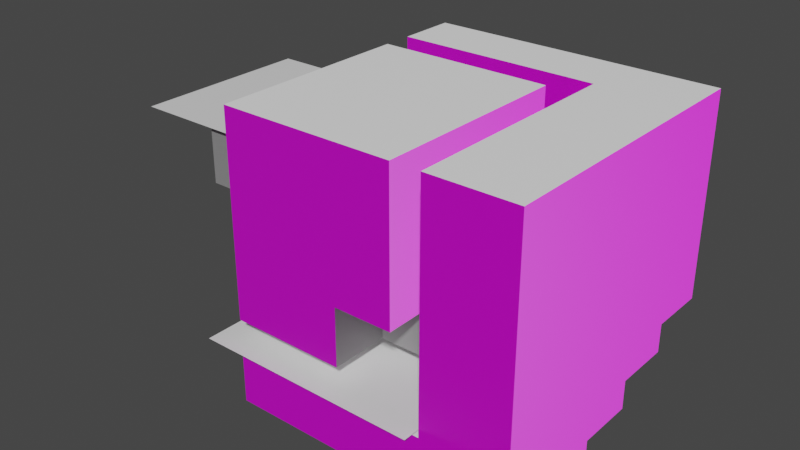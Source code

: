 # Source: Area1.blend  (saved by Blender 2.82.7; exported with 4.5.12 LTS)
import bpy
from mathutils import Matrix  # noqa: F401  (used for matrix-valued properties, if any)

bpy.ops.wm.read_factory_settings(use_empty=True)
scene = bpy.context.scene
scene.name = 'Scene'

# ---- collections
col_collection = bpy.data.collections.new('Collection'); scene.collection.children.link(col_collection)

# ---- images (referenced by path relative to the original .blend; pixels are not part of the script)
import os
ASSET_DIR = os.environ.get("B2B_ASSET_DIR", "")  # directory of the original .blend (textures are referenced by path, not embedded)
HERE = os.path.dirname(os.path.abspath(__file__))  # packed textures are extracted next to this script under _unpacked/

def load_image(name, relpath, width, height, colorspace="sRGB"):
    """Load a texture the original file referenced (path relative to the .blend, or extracted next to this script)."""
    p = next((c for c in (os.path.join(HERE, relpath), os.path.join(ASSET_DIR, relpath)) if relpath and os.path.exists(c)), "")
    if p:
        img = bpy.data.images.load(p, check_existing=True)
        img.name = name
    else:  # same state as the original file: an image datablock whose file is absent (Cycles renders it pink)
        img = bpy.data.images.new(name, width, height)
        img.source = "FILE"
        img.filepath = "//" + (relpath or name)
    img.colorspace_settings.name = colorspace
    return img
img_ironnormal_png = load_image('IronNormal.png', 'IronNormal.png', 1024, 1024, 'sRGB')
img_tile_png = load_image('Tile.png', 'Tile.png', 1024, 1024, 'sRGB')
img_tilenormal_png = load_image('TileNormal.png', 'TileNormal.png', 1024, 1024, 'Linear Rec.709')

# ---- materials (node trees are filled in below, after node groups)
mat_inwall = bpy.data.materials.new('InWall')
mat_inwall.use_backface_culling = True
mat_inwall.use_transparent_shadow = False
mat_wall = bpy.data.materials.new('Wall')
mat_wall.use_backface_culling = True
mat_wall.use_transparent_shadow = False
mat_ground = bpy.data.materials.new('Ground')
mat_ground.use_backface_culling = True
mat_ground.use_transparent_shadow = False
mat_hide = bpy.data.materials.new('Hide')
mat_hide.use_transparent_shadow = False
mat_dark = bpy.data.materials.new('Dark')
mat_dark.use_transparent_shadow = False

# ---- material node trees
mat_inwall.use_nodes = True; mat_inwall.node_tree.nodes.clear()
_N = mat_inwall.node_tree.nodes; _L = mat_inwall.node_tree.links
n0 = _N.new('ShaderNodeOutputMaterial'); n0.name = 'Material Output'; n0.location = (300, 300)
n1 = _N.new('ShaderNodeBsdfPrincipled'); n1.name = 'Principled BSDF'; n1.location = (10, 300)
n1.distribution = 'GGX'
n1.subsurface_method = 'BURLEY'
n1.inputs[0].default_value = (0.6038, 0.6038, 0.6038, 1.0)
n1.inputs[2].default_value = 0.45
n1.inputs[3].default_value = 1.45
n1.inputs[27].default_value = (0.0, 0.0, 0.0, 1.0)
n1.inputs[28].default_value = 1.0
n2 = _N.new('ShaderNodeNormalMap'); n2.name = 'Normal Map'; n2.location = (-199, -142)
n3 = _N.new('ShaderNodeTexImage'); n3.name = 'Image Texture'; n3.location = (-537, -190)
n3.image = img_ironnormal_png
_L.new(n1.outputs[0], n0.inputs[0])
_L.new(n2.outputs[0], n1.inputs[5])
_L.new(n3.outputs[0], n2.inputs[1])
n0.is_active_output = True
mat_wall.use_nodes = True; mat_wall.node_tree.nodes.clear()
_N = mat_wall.node_tree.nodes; _L = mat_wall.node_tree.links
n0 = _N.new('ShaderNodeOutputMaterial'); n0.name = 'Material Output'; n0.location = (300, 300)
n1 = _N.new('ShaderNodeBsdfPrincipled'); n1.name = 'Principled BSDF'; n1.location = (10, 300)
n1.distribution = 'GGX'
n1.subsurface_method = 'BURLEY'
n1.inputs[3].default_value = 1.45
n1.inputs[27].default_value = (0.0, 0.0, 0.0, 1.0)
n1.inputs[28].default_value = 1.0
n2 = _N.new('ShaderNodeTexImage'); n2.name = 'Image Texture'; n2.location = (-419, 231)
n2.image = img_tile_png
n3 = _N.new('ShaderNodeNormalMap'); n3.name = 'Normal Map'; n3.location = (-232, -134)
n4 = _N.new('ShaderNodeTexImage'); n4.name = 'Image Texture.001'; n4.location = (-575, -120)
n4.image = img_tilenormal_png
_L.new(n1.outputs[0], n0.inputs[0])
_L.new(n2.outputs[0], n1.inputs[0])
_L.new(n4.outputs[0], n3.inputs[1])
_L.new(n3.outputs[0], n1.inputs[5])
n0.is_active_output = True
mat_ground.use_nodes = True; mat_ground.node_tree.nodes.clear()
_N = mat_ground.node_tree.nodes; _L = mat_ground.node_tree.links
n0 = _N.new('ShaderNodeOutputMaterial'); n0.name = 'Material Output'; n0.location = (300, 300)
n1 = _N.new('ShaderNodeBsdfPrincipled'); n1.name = 'Principled BSDF'; n1.location = (10, 300)
n1.distribution = 'GGX'
n1.subsurface_method = 'BURLEY'
n1.inputs[0].default_value = (1.0, 1.0, 1.0, 1.0)
n1.inputs[3].default_value = 1.45
n1.inputs[27].default_value = (0.0, 0.0, 0.0, 1.0)
n1.inputs[28].default_value = 1.0
_L.new(n1.outputs[0], n0.inputs[0])
n0.is_active_output = True
mat_hide.use_nodes = True; mat_hide.node_tree.nodes.clear()
_N = mat_hide.node_tree.nodes; _L = mat_hide.node_tree.links
n0 = _N.new('ShaderNodeOutputMaterial'); n0.name = 'Material Output'; n0.location = (300, 300)
n1 = _N.new('ShaderNodeBsdfPrincipled'); n1.name = 'Principled BSDF'; n1.location = (10, 300)
n1.distribution = 'GGX'
n1.subsurface_method = 'BURLEY'
n1.inputs[0].default_value = (0.8, 0.8, 0.8, 0.0)
n1.inputs[3].default_value = 1.45
n1.inputs[27].default_value = (0.0, 0.0, 0.0, 1.0)
n1.inputs[28].default_value = 1.0
_L.new(n1.outputs[0], n0.inputs[0])
n0.is_active_output = True
mat_dark.use_nodes = True; mat_dark.node_tree.nodes.clear()
_N = mat_dark.node_tree.nodes; _L = mat_dark.node_tree.links
n0 = _N.new('ShaderNodeOutputMaterial'); n0.name = 'Material Output'; n0.location = (300, 300)
n1 = _N.new('ShaderNodeBsdfPrincipled'); n1.name = 'Principled BSDF'; n1.location = (10, 300)
n1.distribution = 'GGX'
n1.subsurface_method = 'BURLEY'
n1.inputs[0].default_value = (0.04518, 0.04518, 0.04518, 1.0)
n1.inputs[3].default_value = 1.45
n1.inputs[27].default_value = (0.0, 0.0, 0.0, 1.0)
n1.inputs[28].default_value = 1.0
_L.new(n1.outputs[0], n0.inputs[0])
n0.is_active_output = True

# ---- world
world_world = bpy.data.worlds.new('World'); scene.world = world_world
world_world.use_nodes = True; world_world.node_tree.nodes.clear()
_N = world_world.node_tree.nodes; _L = world_world.node_tree.links
n0 = _N.new('ShaderNodeOutputWorld'); n0.name = 'World Output'; n0.location = (300, 300)
n1 = _N.new('ShaderNodeBackground'); n1.name = 'Background'; n1.location = (10, 300)
n1.inputs[0].default_value = (0.05088, 0.05088, 0.05088, 1.0)
_L.new(n1.outputs[0], n0.inputs[0])
n0.is_active_output = True
world_world.color = (0.05088, 0.05088, 0.05088)
world_world.use_sun_shadow = False
world_world.sun_shadow_jitter_overblur = 0.0

# ---- meshes
me_grid_001 = bpy.data.meshes.new('Grid.001')
me_grid_001.from_pydata([(4.0, -10.0, 20.0), (2.0, -10.0, 20.0), (-10.0, -6.0, 20.0), (2.0, 4.0, 20.0), (-10.0, 4.0, 20.0), (10.0, 6.0, 20.0), (-10.0, 6.0, 20.0), (4.0, 10.0, 7.709e-06), (-4.0, 10.0, 7.709e-06), (-6.0, 10.0, 7.709e-06), (-10.0, 10.0, 7.709e-06), (-4.0, 8.0, 5.023e-06), (-6.0, 8.0, 5.023e-06), (-4.0, 4.0, 3.465e-06), (-6.0, 4.0, 3.465e-06), (2.0, 5.983, 6.0), (4.0, 5.983, 20.0), (4.0, 2.0, 7.788e-07), (-4.0, 2.0, 7.788e-07), (-6.0, 2.0, 7.788e-07), (-10.0, 2.0, 7.788e-07), (10.0, -2.0, -7.788e-07), (4.0, -2.0, -7.788e-07), (4.0, -10.0, -5.801e-06), (-10.0, -10.0, -7.709e-06), (10.0, 10.0, 20.0), (-10.0, 10.0, 20.0), (-10.0, 10.0, 10.0), (2.0, 10.0, 6.0), (-2.0, 10.0, 6.0), (-10.0, 10.0, 6.0), (4.0, 10.0, 4.0), (-4.0, 10.0, 4.0), (-6.0, 10.0, 4.0), (-8.0, 10.0, 4.0), (-10.0, 10.0, 4.0), (2.0, 5.983, 10.0), (10.0, -10.0, -5.801e-06), (-10.0, -10.0, 4.0), (10.0, -10.0, 6.0), (2.0, -6.0, 12.0), (-2.0, -10.0, 6.0), (-10.0, -10.0, 6.0), (2.0, -10.0, 10.0), (-2.0, -10.0, 10.0), (-10.0, -10.0, 10.0), (2.0, -10.0, 12.0), (10.0, -10.0, 20.0), (-10.0, -10.0, 20.0), (-10.0, 4.0, 16.0), (-10.0, -2.0, 16.0), (-10.0, -6.0, 16.0), (-12.0, -2.0, 16.0), (-10.0, 4.0, 12.0), (-10.0, -2.0, 12.0), (-10.0, -6.0, 12.0), (-10.0, 5.991, 10.0), (-10.0, -6.0, 10.0), (-10.0, -6.0, 6.0), (-10.0, 8.0, 4.0), (-10.0, 4.0, 4.0), (-10.0, 2.0, 4.0), (10.0, 2.0, 2.0), (10.0, -2.0, 2.0), (10.0, 6.0, 4.0), (10.0, 2.0, 4.0), (10.0, 6.0, 6.0), (10.0, 2.0, 6.0), (10.0, -2.0, 6.0), (-4.0, 8.0, 4.0), (-6.0, 8.0, 4.0), (-6.0, 4.0, 4.0), (-4.0, 4.0, 4.0), (-4.0, 2.0, 4.0), (-6.0, 2.0, 4.0), (4.0, -10.0, 4.0), (4.0, 8.0, 4.0), (4.0, 6.0, 4.0), (4.0, 4.0, 4.0), (4.0, 2.0, 4.0), (10.0, 10.0, 6.0), (4.0, 6.0, 6.0), (4.0, 2.0, 2.0), (4.0, -2.0, 2.0), (2.0, -6.0, 6.0), (-2.0, -6.0, 6.0), (2.0, -6.0, 10.0), (-2.0, -6.0, 10.0), (4.0, 5.983, 10.0), (2.0, 6.0, 20.0), (2.0, 4.0, 12.0), (-16.0, -2.0, 16.0), (-16.0, -6.0, 16.0), (-16.0, -2.0, 12.0), (-16.0, -6.0, 12.0), (-12.0, -2.0, 12.0), (-12.0, 6.0, 16.0), (-16.0, 6.0, 16.0), (-16.0, 6.0, 12.0), (-12.0, 6.0, 12.0), (2.0, 5.983, 10.0), (-10.0, 5.991, 10.0), (-10.0, -6.0, 10.0), (2.0, -6.0, 10.0), (4.001, 11.19, 4.56), (-11.66, -11.19, 4.56), (4.001, -11.19, 4.56), (-11.66, 11.19, 4.56), (4.0, 10.0, 20.0), (2.0, 10.01, 20.0), (4.0, 10.0, 6.0), (-10.0, -2.0, 16.0), (-10.0, -6.0, 16.0), (-16.0, -6.0, 16.0), (-10.08, 6.075, 16.06), (-10.08, -6.47, 16.06), (-21.26, 6.075, 16.06), (-21.26, -6.47, 16.06), (-16.0, 2.0, 12.0), (-16.0, 2.0, 16.0), (-12.0, 2.0, 16.0), (-12.0, 2.0, 12.0), (-20.0, 6.0, 16.0), (-20.0, 6.0, 12.0), (-20.0, 2.0, 12.0), (-20.0, 2.0, 16.0)], [(80, 28), (112, 111), (112, 113)], [(5, 47, 0, 16), (43, 44, 45, 48, 1, 46), (46, 40, 86, 43), (9, 12, 70, 33), (9, 10, 20, 19, 14, 12), (11, 12, 14, 13), (19, 18, 73, 74), (61, 79, 75, 38), (75, 23, 24, 38), (21, 37, 39, 68, 63), (7, 8, 11, 13, 18, 17), (7, 17, 79, 77, 31), (31, 32, 8, 7), (35, 59, 60, 61, 38, 24, 20, 10), (46, 1, 3, 90), (84, 85, 87, 86), (85, 29, 30, 58), (41, 44, 87, 85), (86, 40, 55, 57), (37, 23, 0, 47), (41, 42, 45, 44), (4, 49, 53, 90, 3), (55, 54, 93, 94), (44, 43, 86, 87), (51, 55, 94, 92), (2, 48, 45, 57, 55, 51), (4, 2, 51, 50, 49), (29, 85, 84, 28), (59, 76, 77, 78, 60), (91, 92, 94, 93), (33, 34, 35, 10, 9), (1, 48, 2, 4, 3), (64, 65, 67, 66), (47, 25, 80, 39), (25, 26, 30, 80), (32, 31, 76, 69), (13, 14, 71, 72), (12, 11, 69, 70), (14, 19, 74, 71), (18, 13, 72, 73), (11, 8, 32, 69), (17, 18, 19, 20, 24, 23, 22), (59, 35, 33, 70), (85, 58, 42, 41), (72, 78, 79, 73), (61, 60, 71, 74), (64, 77, 79, 65), (62, 82, 83, 63), (81, 15, 36, 88), (64, 66, 81, 77), (75, 77, 16, 0), (21, 22, 23, 37), (65, 79, 82, 62), (27, 56, 57, 45, 42, 58, 30), (36, 15, 84, 86), (36, 86, 57, 56), (53, 55, 40, 90), (21, 63, 83, 22), (50, 51, 92, 91), (50, 52, 95, 54), (49, 50, 54, 53), (119, 118, 124, 125), (121, 120, 96, 99), (118, 121, 99, 98), (120, 119, 97, 96), (99, 96, 97, 98), (108, 25, 5, 16), (22, 83, 82, 17), (62, 63, 68, 67), (89, 36, 56, 6), (26, 6, 56, 27), (36, 89, 16, 88), (100, 101, 102, 103), (106, 104, 107, 105), (89, 109, 108, 16), (6, 26, 109, 89), (110, 81, 66, 80), (15, 81, 110, 28), (116, 117, 115, 114), (52, 91, 119, 120), (93, 95, 121, 118), (95, 52, 120, 121), (91, 93, 118, 119), (125, 124, 123, 122), (118, 98, 123, 124), (98, 97, 122, 123), (97, 119, 125, 122)])
me_grid_001.polygons.foreach_set('material_index', [2, 1, 1, 0, 2, 2, 0, 2, 1, 1, 2, 0, 1, 1, 1, 0, 2, 0, 2, 1, 1, 1, 2, 2, 0, 1, 1, 2, 2, 0, 1, 2, 1, 1, 1, 2, 0, 0, 0, 0, 0, 2, 2, 2, 2, 2, 2, 2, 1, 2, 1, 2, 2, 1, 1, 0, 2, 2, 2, 0, 1, 0, 0, 2, 2, 0, 2, 0, 1, 1, 1, 1, 2, 3, 2, 2, 2, 2, 3, 2, 2, 0, 0, 0, 2, 0, 2])
_uv = me_grid_001.uv_layers.new(name='UVMap')
_uv.uv.foreach_set('vector', [0.0, 0.0, 0.0, 0.0, 0.3, 1.0, 0.3, 1.0, 1.002, 0.1724, 0.54, 0.1724, -0.384, 0.1724, -0.384, 1.327, 1.002, 1.327, 1.002, 0.4034, -0.0007036, 0.3876, 0.4713, 0.3876, 0.4713, 0.1516, -0.0007036, 0.1516, -0.1365, -0.03713, 0.3863, -0.03713, 0.3863, 0.9643, -0.1365, 0.9643, 0.8, 0.0, 1.0, 0.0, 1.0, 0.4, 0.8, 0.4, 0.8, 0.3, 0.8, 0.1, 0.7, 0.1, 0.8, 0.1, 0.8, 0.3, 0.7, 0.3, 1.428, -0.0834, 1.929, -0.0834, 1.929, 0.9997, 1.428, 0.9997, 0.4, 0.8, 0.4, 0.8, 1.0, 0.8, 1.0, 0.8, 0.3063, 0.4609, 0.3063, -0.001884, -1.314, -0.001885, -1.314, 0.4609, 0.931, -0.003965, -0.003071, -0.003966, -0.003071, 0.6966, 0.931, 0.6966, 0.931, 0.2296, 0.3, 0.0, 0.7, 0.0, 0.7, 0.1, 0.7, 0.3, 0.7, 0.4, 0.3, 0.4, -0.01084, -0.9003, -0.01084, 1.821, 1.35, 1.821, 1.35, 0.4605, 1.35, -0.9003, 0.999, 0.5169, -0.0008275, 0.5169, -0.0008275, 0.0007959, 0.999, 0.0007959, 1.488, 0.4549, 1.26, 0.4549, 0.8047, 0.4549, 0.5769, 0.4549, -0.79, 0.4549, -0.79, -0.0007499, 0.5769, -0.0007488, 1.488, -0.0007481, -0.0007036, 0.3876, -0.0007044, 1.332, 1.651, 1.332, 1.651, 0.3876, 0.4036, 1.611, 0.4036, 0.5097, 1.596, 0.5097, 1.596, 1.611, 0.0, 0.0, 0.0, 0.0, 0.0, 0.0, 0.0, 0.0, 0.4036, -0.5913, 1.596, -0.5913, 1.596, 0.5097, 0.4036, 0.5097, 3.42, 0.04801, 3.42, 1.06, -2.649, 1.06, -2.649, 0.04801, 1.001, -0.001884, 0.3063, -0.001884, 0.3063, 2.312, 1.001, 2.312, 0.54, -0.2896, -0.384, -0.2896, -0.384, 0.1724, 0.54, 0.1724, 1.094, -0.2728, 1.094, 0.1156, 1.094, 0.5039, -0.07093, 0.5039, -0.07093, -0.2728, 0.0, 0.0, 0.0, 0.0, 0.0, 0.0, 0.0, 0.0, 0.6, 0.5, 0.4, 0.5, 0.4, 0.5, 0.6, 0.5, 0.9657, 3.369, -0.3075, 3.369, -0.3075, 1.459, 0.9657, 1.459, -0.8546, 1.329, -1.318, 1.329, -1.318, 0.1697, -0.8546, 0.1697, -0.8546, 0.4016, -0.8546, 0.8654, 0.3048, 1.329, -0.8546, 1.329, -0.8546, 0.8654, -0.3909, 0.8654, 0.3048, 0.8654, 0.0, 0.0, 0.0, 0.0, 0.0, 0.0, 0.0, 0.0, 0.1, 0.8, 0.1, 0.8, 0.2, 0.8, 0.3, 0.8, 0.3, 0.8, 0.9657, 0.1858, 0.9657, 1.459, -0.3075, 1.459, -0.3075, 0.1858, 0.0001674, 0.5162, -0.2579, 0.5162, -0.516, 0.5162, -0.516, 8.461e-06, 0.0001674, 8.461e-06, 0.4, 0.0, 1.0, 0.0, 1.0, 0.2, 1.0, 0.7, 0.4, 0.7, 1.865, 0.4631, 1.398, 0.4631, 1.398, 0.6966, 1.865, 0.6966, -0.003072, 2.331, 2.332, 2.331, 2.332, 0.6966, -0.003071, 0.6966, 2.334, 1.331, 2.834e-05, 1.331, 2.881e-05, -0.3022, 2.334, -0.3022, 0.7, 0.0, 0.0, 0.8, 0.1, 0.8, 0.7, 0.1, 0.4253, -0.0834, 0.9264, -0.0834, 0.9264, 0.9997, 0.4253, 0.9997, 0.3863, -0.03713, 0.9091, -0.03713, 0.9091, 0.9643, 0.3863, 0.9643, 0.9264, -0.0834, 1.428, -0.0834, 1.428, 0.9997, 0.9264, 0.9997, -0.07582, -0.0834, 0.4253, -0.0834, 0.4253, 0.9997, -0.07582, 0.9997, 0.9091, -0.03713, 1.432, -0.03713, 1.432, 0.9643, 0.9091, 0.9643, 0.3, 0.4, 0.7, 0.4, 0.8, 0.4, 1.0, 0.4, 1.0, 1.0, 0.3, 1.0, 0.3, 0.6, 0.1, 0.8, 0.0, 0.8, 0.8, 0.0, 0.8, 0.1, 0.6, 0.3, 0.0, 0.0, 0.0, 0.0, 0.6, 0.3, 0.7, 0.3, 0.3, 0.8, 0.4, 0.8, 0.7, 0.4, 0.4, 0.8, 0.3, 0.8, 0.8, 0.3, 0.8, 0.4, 0.0, 0.2, 0.3, 0.2, 0.3, 0.4, 0.0, 0.4, 0.0, 0.0, 0.0, 0.0, 0.3, 0.6, 0.0, 0.6, 1.002, -0.3078, 0.7692, -0.3078, 0.7692, 0.1577, 1.002, 0.1577, 1.738, 0.922, 1.738, 1.736, -0.7038, 1.736, -0.7038, 0.922, 0.154, -0.5346, 2.003, -0.5346, 2.001, 1.314, 0.154, 1.314, 0.0, 0.6, 0.3, 0.6, 0.3, 1.0, 0.0, 1.0, 1.738, 0.922, -0.7038, 0.922, -0.7038, 0.108, 1.738, 0.108, 1.0, 0.1697, 0.5357, 0.1697, -0.8546, 0.1697, -1.318, 0.1697, -1.318, -0.2941, -0.8546, -0.2941, 1.0, -0.2941, 1.423, 0.1585, 1.423, -0.3166, 0.0002723, -0.3166, 0.000271, 0.1585, 0.0, 0.0, 0.0, 0.0, 0.0, 0.0, 0.0, 0.0, 0.3, 0.4, 0.0, 0.0, 0.0, 0.0, 0.3, 0.4, 1.738, -0.706, 1.738, 0.108, -0.7038, 0.108, -0.7038, -0.706, 0.6, 0.2, 0.8, 0.2, 0.8, 0.2, 0.6, 0.2, 1.303, -0.8608, 1.303, -0.3044, -0.03003, -0.3044, -0.03003, -0.8608, 0.3048, 0.8654, -0.3909, 0.8654, -0.3909, 0.4016, 0.3048, 0.4016, 0.9657, -1.087, -0.3075, -1.087, -0.3075, -1.087, 0.9657, -1.087, -0.03003, 0.8084, 1.303, 0.8084, 1.303, 1.921, -0.03003, 1.921, 0.0, 0.0, 0.0, 0.0, 0.0, 0.0, 0.0, 0.0, 0.0, 0.0, 0.0, 0.0, 0.0, 0.0, 0.0, 0.0, -0.03003, 1.921, 1.303, 1.921, 1.303, 3.034, -0.03003, 3.034, 0.0, 0.0, 0.0, 0.0, 0.0, 0.0, 0.3, 1.0, -0.01084, 3.182, 0.6696, 3.182, 0.6696, 1.821, -0.01084, 1.821, 1.398, 0.2296, 0.931, 0.2296, 0.931, 0.6966, 1.398, 0.6966, 0.7692, 1.321, 0.7692, 0.1577, -0.6272, 0.1577, -0.6272, 1.321, 1.0, 1.329, 0.5367, 1.329, 0.5357, 0.1697, 1.0, 0.1697, 0.7692, 0.1577, 0.7692, 1.321, 1.002, 1.321, 1.002, 0.1577, 0.0, 0.0, 0.0, 0.0, 0.0, 0.0, 0.0, 0.0, 1.0, 0.8, 0.0, 0.0, 0.0, 0.0, 1.0, 0.8, 0.7692, 1.321, 0.0, 0.0, 0.0, 0.0, 1.002, 1.321, -0.6272, 1.321, 1.0, 1.329, 0.0, 0.0, 0.7692, 1.321, 0.0, 0.0, 0.0, 0.0, 0.2, 0.3, 0.0, 0.0, 0.7692, -0.3078, 1.002, -0.3078, 0.0, 0.0, 0.0, 0.0, 0.0, 0.0, 0.0, 0.0, 0.0, 0.0, 0.0, 0.0, 0.0, 0.0, 0.0, 0.0, 0.0, 0.0, 0.0, 0.0, 0.0, 0.0, 0.0, 0.0, 0.0, 0.0, 0.0, 0.0, -0.03003, -0.3044, 1.303, -0.3044, 1.303, 0.8084, -0.03003, 0.8084, 0.9657, 0.1858, -0.3075, 0.1858, -0.3075, -1.087, 0.9657, -1.087, 0.9657, -1.087, -0.3075, -1.087, -0.3075, -2.361, 0.9657, -2.361, 0.0, 0.0, 0.0, 0.0, 0.0, 0.0, 0.0, 0.0, -0.03003, 3.034, 1.303, 3.034, 1.303, 4.147, -0.03003, 4.147, 0.0, 0.0, 0.0, 0.0, 0.0, 0.0, 0.0, 0.0])
me_grid_001.materials.append(mat_inwall)
me_grid_001.materials.append(mat_wall)
me_grid_001.materials.append(mat_ground)
me_grid_001.materials.append(mat_hide)
me_grid_001.materials.append(mat_dark)
me_grid_001.use_remesh_fix_poles = True
me_grid_001.use_remesh_preserve_attributes = False
me_grid_001.use_mirror_vertex_groups = False
me_grid_001.update()

# ---- objects
ob_grid_001 = bpy.data.objects.new('Grid.001', me_grid_001)

# ---- transforms, parenting, visibility, modifiers, constraints
ob_grid_001.location = (0.0, 0.0, 0.0)
ob_grid_001.lineart.crease_threshold = 0.0

# ---- collection membership
col_collection.objects.link(ob_grid_001)

# ---- scene / render settings (as saved in the file)
scene.frame_start = 1; scene.frame_end = 250; scene.frame_set(1)
scene.render.engine = 'BLENDER_EEVEE_NEXT'
scene.cycles.use_denoising = False
scene.cycles.samples = 128
scene.cycles.sampling_pattern = 'TABULATED_SOBOL'
scene.cycles.use_adaptive_sampling = False
scene.cycles.use_light_tree = False
scene.view_settings.view_transform = 'Filmic'
bpy.context.view_layer.update()

# ---- added for rendering (the .blend has no active camera and no usable light): camera, sun
cam_auto = bpy.data.cameras.new('AutoCamera')
cam_auto.lens = 50.0
cam_auto.sensor_width = 36.0
cam_auto.clip_end = 1000.0
ob_auto_camera = bpy.data.objects.new('AutoCamera', cam_auto)
scene.collection.objects.link(ob_auto_camera)
ob_auto_camera.location = (34.4624, -48.1135, 42.0757)
ob_auto_camera.rotation_euler = (1.09748, -7.21219e-08, 0.694738)
scene.camera = ob_auto_camera
light_auto_sun = bpy.data.lights.new('AutoSun', 'SUN')
light_auto_sun.energy = 3.0
light_auto_sun.angle = 0.0523599
ob_auto_sun = bpy.data.objects.new('AutoSun', light_auto_sun)
scene.collection.objects.link(ob_auto_sun)
ob_auto_sun.rotation_euler = (0.872665, 0.174533, 0.523599)
bpy.context.view_layer.update()
